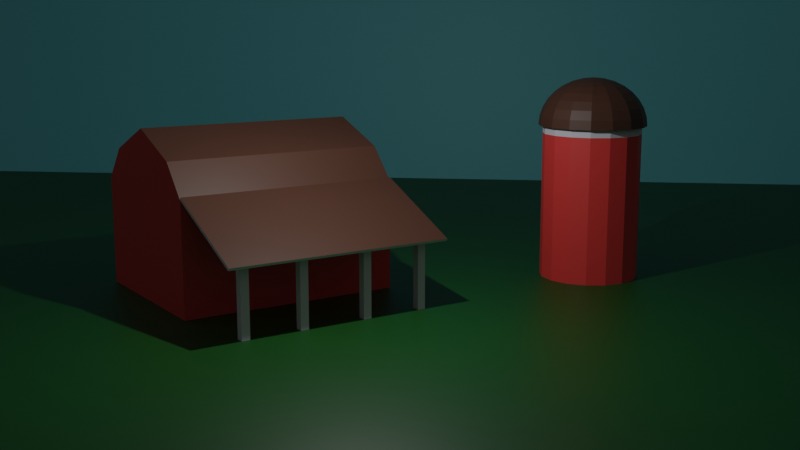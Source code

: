# Source: barn.blend  (saved by Blender 2.80.51; exported with 4.5.12 LTS)
import bpy
from mathutils import Matrix  # noqa: F401  (used for matrix-valued properties, if any)

bpy.ops.wm.read_factory_settings(use_empty=True)
scene = bpy.context.scene
scene.name = 'Scene'

# ---- collections
col_environment = bpy.data.collections.new('Environment'); scene.collection.children.link(col_environment)
col_collection = bpy.data.collections.new('Collection'); scene.collection.children.link(col_collection)
col_barn = bpy.data.collections.new('Barn'); scene.collection.children.link(col_barn)
col_posts = bpy.data.collections.new('Posts'); col_barn.children.link(col_posts)

# ---- materials (node trees are filled in below, after node groups)
mat_roof = bpy.data.materials.new('Roof')
mat_roof.use_transparent_shadow = False
mat_roof.roughness = 0.25
mat_white_post = bpy.data.materials.new('White Post')
mat_white_post.use_transparent_shadow = False
mat_white_post.roughness = 0.25
mat_barn = bpy.data.materials.new('Barn')
mat_barn.alpha_threshold = 0.0
mat_barn.use_transparent_shadow = False
mat_barn.roughness = 0.5
mat_barn.line_color = (0.0, 0.0, 0.0, 1.0)
mat_grass = bpy.data.materials.new('Grass')
mat_grass.use_transparent_shadow = False
mat_grass.roughness = 0.25
mat_sky = bpy.data.materials.new('Sky')
mat_sky.use_transparent_shadow = False
mat_sky.roughness = 0.25

# ---- material node trees
mat_roof.use_nodes = True; mat_roof.node_tree.nodes.clear()
_N = mat_roof.node_tree.nodes; _L = mat_roof.node_tree.links
n0 = _N.new('ShaderNodeOutputMaterial'); n0.name = 'Material Output'; n0.location = (300, 300)
n1 = _N.new('ShaderNodeBsdfPrincipled'); n1.name = 'Principled BSDF'; n1.location = (10, 300)
n1.distribution = 'GGX'
n1.subsurface_method = 'BURLEY'
n1.inputs[0].default_value = (0.08114, 0.03339, 0.01963, 1.0)
n1.inputs[3].default_value = 1.45
_L.new(n1.outputs[0], n0.inputs[0])
n0.is_active_output = True
mat_white_post.use_nodes = True; mat_white_post.node_tree.nodes.clear()
_N = mat_white_post.node_tree.nodes; _L = mat_white_post.node_tree.links
n0 = _N.new('ShaderNodeOutputMaterial'); n0.name = 'Material Output'; n0.location = (300, 300)
n1 = _N.new('ShaderNodeBsdfPrincipled'); n1.name = 'Principled BSDF'; n1.location = (10, 300)
n1.distribution = 'GGX'
n1.subsurface_method = 'BURLEY'
n1.inputs[0].default_value = (0.7279, 0.7112, 0.8, 1.0)
n1.inputs[3].default_value = 1.45
_L.new(n1.outputs[0], n0.inputs[0])
n0.is_active_output = True
mat_barn.use_nodes = True; mat_barn.node_tree.nodes.clear()
_N = mat_barn.node_tree.nodes; _L = mat_barn.node_tree.links
n0 = _N.new('ShaderNodeOutputMaterial'); n0.name = 'Material Output'; n0.location = (300, 300)
n1 = _N.new('ShaderNodeBsdfPrincipled'); n1.name = 'Principled BSDF'; n1.location = (10, 300)
n1.distribution = 'GGX'
n1.subsurface_method = 'BURLEY'
n1.inputs[0].default_value = (0.8, 0.05741, 0.05163, 1.0)
n1.inputs[3].default_value = 1.45
_L.new(n1.outputs[0], n0.inputs[0])
n0.is_active_output = True
mat_grass.use_nodes = True; mat_grass.node_tree.nodes.clear()
_N = mat_grass.node_tree.nodes; _L = mat_grass.node_tree.links
n0 = _N.new('ShaderNodeOutputMaterial'); n0.name = 'Material Output'; n0.location = (300, 300)
n1 = _N.new('ShaderNodeBsdfPrincipled'); n1.name = 'Principled BSDF'; n1.location = (10, 300)
n1.distribution = 'GGX'
n1.subsurface_method = 'BURLEY'
n1.inputs[0].default_value = (0.005007, 0.08398, 0.008704, 1.0)
n1.inputs[3].default_value = 1.45
_L.new(n1.outputs[0], n0.inputs[0])
n0.is_active_output = True
mat_sky.use_nodes = True; mat_sky.node_tree.nodes.clear()
_N = mat_sky.node_tree.nodes; _L = mat_sky.node_tree.links
n0 = _N.new('ShaderNodeOutputMaterial'); n0.name = 'Material Output'; n0.location = (300, 300)
n1 = _N.new('ShaderNodeBsdfPrincipled'); n1.name = 'Principled BSDF'; n1.location = (10, 300)
n1.distribution = 'GGX'
n1.subsurface_method = 'BURLEY'
n1.inputs[0].default_value = (0.1815, 0.7192, 0.8, 1.0)
n1.inputs[3].default_value = 1.45
_L.new(n1.outputs[0], n0.inputs[0])
n0.is_active_output = True

# ---- world
world_world = bpy.data.worlds.new('World'); scene.world = world_world
world_world.use_nodes = True; world_world.node_tree.nodes.clear()
_N = world_world.node_tree.nodes; _L = world_world.node_tree.links
n0 = _N.new('ShaderNodeOutputWorld'); n0.name = 'World Output'; n0.location = (300, 300)
n1 = _N.new('ShaderNodeBackground'); n1.name = 'Background'; n1.location = (10, 300)
n1.inputs[0].default_value = (0.05088, 0.05088, 0.05088, 1.0)
_L.new(n1.outputs[0], n0.inputs[0])
n0.is_active_output = True
world_world.color = (0.05088, 0.05088, 0.05088)
world_world.use_sun_shadow = False
world_world.sun_shadow_jitter_overblur = 0.0

# ---- cameras
cam_camera = bpy.data.cameras.new('Camera')
cam_camera.clip_end = 100.0
cam_camera.lens = 49.0
cam_camera.ortho_scale = 7.314
cam_camera.dof.focus_distance = 0.0
cam_camera.dof.aperture_fstop = 128.0

# ---- lights
light_light = bpy.data.lights.new('Light', 'POINT')
light_light.transmission_factor = 0.0
light_light.cutoff_distance = 30.0
light_light.energy = 1000.0
light_light.shadow_buffer_clip_start = 1.001
light_light.shadow_soft_size = 0.1
light_light.shadow_maximum_resolution = 0.006
light_light.use_absolute_resolution = True

# ---- meshes
me_cylinder_001 = bpy.data.meshes.new('Cylinder.001')
me_cylinder_001.from_pydata([(0.0, 1.0, -1.0), (0.0, 1.0, 1.0), (0.3827, 0.9239, -1.0), (0.3827, 0.9239, 1.0), (0.7071, 0.7071, -1.0), (0.7071, 0.7071, 1.0), (0.9239, 0.3827, -1.0), (0.9239, 0.3827, 1.0), (1.0, -4.371e-08, -1.0), (1.0, -4.371e-08, 1.0), (0.9239, -0.3827, -1.0), (0.9239, -0.3827, 1.0), (0.7071, -0.7071, -1.0), (0.7071, -0.7071, 1.0), (0.3827, -0.9239, -1.0), (0.3827, -0.9239, 1.0), (1.51e-07, -1.0, -1.0), (1.51e-07, -1.0, 1.0), (-0.3827, -0.9239, -1.0), (-0.3827, -0.9239, 1.0), (-0.7071, -0.7071, -1.0), (-0.7071, -0.7071, 1.0), (-0.9239, -0.3827, -1.0), (-0.9239, -0.3827, 1.0), (-1.0, 1.192e-08, -1.0), (-1.0, 1.192e-08, 1.0), (-0.9239, 0.3827, -1.0), (-0.9239, 0.3827, 1.0), (-0.7071, 0.7071, -1.0), (-0.7071, 0.7071, 1.0), (-0.3827, 0.9239, -1.0), (-0.3827, 0.9239, 1.0), (-0.005804, 0.2138, 1.747), (-0.005804, 0.7751, 1.569), (-0.005804, 0.9114, 1.47), (-0.005804, 1.013, 1.357), (-0.005804, 1.075, 1.234), (-0.005804, 1.096, 1.107), (0.07603, 0.1976, 1.747), (0.1547, 0.3875, 1.71), (0.2272, 0.5626, 1.65), (0.2908, 0.7161, 1.569), (0.343, 0.842, 1.47), (0.3817, 0.9356, 1.357), (0.4056, 0.9932, 1.234), (0.4137, 1.013, 1.107), (0.1454, 0.1512, 1.747), (0.2908, 0.2966, 1.71), (0.4248, 0.4306, 1.65), (0.5422, 0.548, 1.569), (0.6386, 0.6444, 1.47), (0.7103, 0.7161, 1.357), (0.7544, 0.7602, 1.234), (0.7693, 0.7751, 1.107), (0.1918, 0.08183, 1.747), (0.3817, 0.1605, 1.71), (0.5568, 0.233, 1.65), (0.7103, 0.2966, 1.569), (0.8362, 0.3488, 1.47), (0.9298, 0.3875, 1.357), (0.9874, 0.4114, 1.234), (1.007, 0.4195, 1.107), (0.208, -3.149e-07, 1.747), (0.4137, -3.557e-07, 1.71), (0.6032, -3.557e-07, 1.65), (0.7693, -3.72e-07, 1.569), (0.9056, -3.884e-07, 1.47), (1.007, -3.557e-07, 1.357), (1.069, -3.557e-07, 1.234), (1.09, -4.21e-07, 1.107), (0.1918, -0.08183, 1.747), (0.3817, -0.1605, 1.71), (0.5568, -0.233, 1.65), (0.7103, -0.2966, 1.569), (0.8362, -0.3488, 1.47), (0.9298, -0.3875, 1.357), (0.9874, -0.4114, 1.234), (1.007, -0.4195, 1.107), (0.1454, -0.1512, 1.747), (0.2908, -0.2966, 1.71), (0.4248, -0.4306, 1.65), (0.5422, -0.548, 1.569), (0.6386, -0.6444, 1.47), (0.7103, -0.7161, 1.357), (0.7544, -0.7602, 1.234), (0.7692, -0.7751, 1.107), (0.07603, -0.1976, 1.747), (0.1547, -0.3875, 1.71), (0.2272, -0.5626, 1.65), (0.2908, -0.7161, 1.569), (0.343, -0.842, 1.47), (0.3817, -0.9356, 1.357), (0.4056, -0.9932, 1.234), (0.4137, -1.013, 1.107), (-0.005804, -0.2138, 1.747), (-0.005804, -0.4195, 1.71), (-0.005804, -0.609, 1.65), (-0.005804, -0.7751, 1.569), (-0.005804, -0.9114, 1.47), (-0.005804, -1.013, 1.357), (-0.005804, -1.075, 1.234), (-0.005804, -1.096, 1.107), (-0.08764, -0.1976, 1.747), (-0.1663, -0.3875, 1.71), (-0.2388, -0.5626, 1.65), (-0.3024, -0.7161, 1.569), (-0.3546, -0.842, 1.47), (-0.3933, -0.9356, 1.357), (-0.4172, -0.9932, 1.234), (-0.4253, -1.013, 1.107), (-0.157, -0.1512, 1.747), (-0.3024, -0.2966, 1.71), (-0.4364, -0.4306, 1.65), (-0.5539, -0.548, 1.569), (-0.6502, -0.6444, 1.47), (-0.7219, -0.7161, 1.357), (-0.766, -0.7602, 1.234), (-0.7809, -0.7751, 1.107), (-0.005804, -4.304e-07, 1.76), (-0.2034, -0.08183, 1.747), (-0.3933, -0.1605, 1.71), (-0.5684, -0.233, 1.65), (-0.7219, -0.2966, 1.569), (-0.8478, -0.3488, 1.47), (-0.9414, -0.3875, 1.357), (-0.999, -0.4114, 1.234), (-1.018, -0.4195, 1.107), (-0.2196, -2.005e-07, 1.747), (-0.4253, -1.27e-07, 1.71), (-0.6148, -1.271e-08, 1.65), (-0.7809, -2.904e-08, 1.569), (-0.9172, 1.67e-07, 1.47), (-1.018, 1.016e-07, 1.357), (-1.081, 3.624e-09, 1.234), (-1.102, 1.343e-07, 1.107), (-0.2034, 0.08183, 1.747), (-0.3933, 0.1605, 1.71), (-0.5684, 0.233, 1.65), (-0.7219, 0.2966, 1.569), (-0.8478, 0.3488, 1.47), (-0.9414, 0.3875, 1.357), (-0.999, 0.4114, 1.234), (-1.018, 0.4195, 1.107), (-0.157, 0.1512, 1.747), (-0.3024, 0.2966, 1.71), (-0.4364, 0.4306, 1.65), (-0.5538, 0.548, 1.569), (-0.6502, 0.6444, 1.47), (-0.7219, 0.7161, 1.357), (-0.766, 0.7602, 1.234), (-0.7809, 0.7751, 1.107), (-0.08764, 0.1976, 1.747), (-0.1663, 0.3875, 1.71), (-0.2388, 0.5626, 1.65), (-0.3024, 0.7161, 1.569), (-0.3546, 0.842, 1.47), (-0.3933, 0.9356, 1.357), (-0.4172, 0.9932, 1.234), (-0.4253, 1.013, 1.107), (-0.005804, 0.4195, 1.71), (-0.005804, 0.609, 1.65), (0.3827, 0.9239, 1.104), (-1.605e-16, 1.0, 1.104), (0.7071, 0.7071, 1.104), (0.9239, 0.3827, 1.104), (1.0, -4.371e-08, 1.104), (0.9239, -0.3827, 1.104), (0.7071, -0.7071, 1.104), (0.3827, -0.9239, 1.104), (1.51e-07, -1.0, 1.104), (-0.3827, -0.9239, 1.104), (-0.7071, -0.7071, 1.104), (-0.9239, -0.3827, 1.104), (-1.0, 1.192e-08, 1.104), (-0.9239, 0.3827, 1.104), (-0.7071, 0.7071, 1.104), (-0.3827, 0.9239, 1.104), (0.3827, 0.9239, 1.104), (-1.605e-16, 1.0, 1.104), (0.7071, 0.7071, 1.104), (0.9239, 0.3827, 1.104), (1.0, -4.371e-08, 1.104), (0.9239, -0.3827, 1.104), (0.7071, -0.7071, 1.104), (0.3827, -0.9239, 1.104), (1.51e-07, -1.0, 1.104), (-0.3827, -0.9239, 1.104), (-0.7071, -0.7071, 1.104), (-0.9239, -0.3827, 1.104), (-1.0, 1.192e-08, 1.104), (-0.9239, 0.3827, 1.104), (-0.7071, 0.7071, 1.104), (-0.3827, 0.9239, 1.104)], [], [(0, 1, 3, 2), (2, 3, 5, 4), (4, 5, 7, 6), (6, 7, 9, 8), (8, 9, 11, 10), (10, 11, 13, 12), (12, 13, 15, 14), (14, 15, 17, 16), (16, 17, 19, 18), (18, 19, 21, 20), (20, 21, 23, 22), (22, 23, 25, 24), (24, 25, 27, 26), (26, 27, 29, 28), (9, 7, 164, 165), (28, 29, 31, 30), (30, 31, 1, 0), (0, 2, 4, 6, 8, 10, 12, 14, 16, 18, 20, 22, 24, 26, 28, 30), (33, 160, 40, 41), (34, 33, 41, 42), (35, 34, 42, 43), (36, 35, 43, 44), (37, 36, 44, 45), (32, 118, 38), (159, 32, 38, 39), (160, 159, 39, 40), (39, 38, 46, 47), (40, 39, 47, 48), (41, 40, 48, 49), (42, 41, 49, 50), (43, 42, 50, 51), (44, 43, 51, 52), (45, 44, 52, 53), (38, 118, 46), (51, 50, 58, 59), (52, 51, 59, 60), (53, 52, 60, 61), (46, 118, 54), (47, 46, 54, 55), (48, 47, 55, 56), (49, 48, 56, 57), (50, 49, 57, 58), (56, 55, 63, 64), (57, 56, 64, 65), (58, 57, 65, 66), (59, 58, 66, 67), (60, 59, 67, 68), (61, 60, 68, 69), (54, 118, 62), (55, 54, 62, 63), (68, 67, 75, 76), (69, 68, 76, 77), (62, 118, 70), (63, 62, 70, 71), (64, 63, 71, 72), (65, 64, 72, 73), (66, 65, 73, 74), (67, 66, 74, 75), (73, 72, 80, 81), (74, 73, 81, 82), (75, 74, 82, 83), (76, 75, 83, 84), (77, 76, 84, 85), (70, 118, 78), (71, 70, 78, 79), (72, 71, 79, 80), (85, 84, 92, 93), (78, 118, 86), (79, 78, 86, 87), (80, 79, 87, 88), (81, 80, 88, 89), (82, 81, 89, 90), (83, 82, 90, 91), (84, 83, 91, 92), (89, 88, 96, 97), (90, 89, 97, 98), (91, 90, 98, 99), (92, 91, 99, 100), (93, 92, 100, 101), (86, 118, 94), (87, 86, 94, 95), (88, 87, 95, 96), (101, 100, 108, 109), (94, 118, 102), (95, 94, 102, 103), (96, 95, 103, 104), (97, 96, 104, 105), (98, 97, 105, 106), (99, 98, 106, 107), (100, 99, 107, 108), (106, 105, 113, 114), (107, 106, 114, 115), (108, 107, 115, 116), (109, 108, 116, 117), (102, 118, 110), (103, 102, 110, 111), (104, 103, 111, 112), (105, 104, 112, 113), (110, 118, 119), (111, 110, 119, 120), (112, 111, 120, 121), (113, 112, 121, 122), (114, 113, 122, 123), (115, 114, 123, 124), (116, 115, 124, 125), (117, 116, 125, 126), (123, 122, 130, 131), (124, 123, 131, 132), (125, 124, 132, 133), (126, 125, 133, 134), (119, 118, 127), (120, 119, 127, 128), (121, 120, 128, 129), (122, 121, 129, 130), (128, 127, 135, 136), (129, 128, 136, 137), (130, 129, 137, 138), (131, 130, 138, 139), (132, 131, 139, 140), (133, 132, 140, 141), (134, 133, 141, 142), (127, 118, 135), (140, 139, 147, 148), (141, 140, 148, 149), (142, 141, 149, 150), (135, 118, 143), (136, 135, 143, 144), (137, 136, 144, 145), (138, 137, 145, 146), (139, 138, 146, 147), (145, 144, 152, 153), (146, 145, 153, 154), (147, 146, 154, 155), (148, 147, 155, 156), (149, 148, 156, 157), (150, 149, 157, 158), (143, 118, 151), (144, 143, 151, 152), (157, 156, 35, 36), (158, 157, 36, 37), (151, 118, 32), (152, 151, 32, 159), (153, 152, 159, 160), (154, 153, 160, 33), (155, 154, 33, 34), (156, 155, 34, 35), (172, 171, 187, 188), (19, 17, 169, 170), (29, 27, 174, 175), (5, 3, 161, 163), (15, 13, 167, 168), (25, 23, 172, 173), (11, 9, 165, 166), (21, 19, 170, 171), (31, 29, 175, 176), (7, 5, 163, 164), (17, 15, 168, 169), (3, 1, 162, 161), (27, 25, 173, 174), (13, 11, 166, 167), (23, 21, 171, 172), (1, 31, 176, 162), (177, 178, 192, 191, 190, 189, 188, 187, 186, 185, 184, 183, 182, 181, 180, 179), (165, 164, 180, 181), (173, 172, 188, 189), (166, 165, 181, 182), (174, 173, 189, 190), (167, 166, 182, 183), (175, 174, 190, 191), (168, 167, 183, 184), (176, 175, 191, 192), (169, 168, 184, 185), (161, 162, 178, 177), (162, 176, 192, 178), (170, 169, 185, 186), (163, 161, 177, 179), (171, 170, 186, 187), (164, 163, 179, 180)])
me_cylinder_001.polygons.foreach_set('material_index', [2, 2, 2, 2, 2, 2, 2, 2, 2, 2, 2, 2, 2, 2, 1, 2, 2, 0, 0, 0, 0, 0, 0, 0, 0, 0, 0, 0, 0, 0, 0, 0, 0, 0, 0, 0, 0, 0, 0, 0, 0, 0, 0, 0, 0, 0, 0, 0, 0, 0, 0, 0, 0, 0, 0, 0, 0, 0, 0, 0, 0, 0, 0, 0, 0, 0, 0, 0, 0, 0, 0, 0, 0, 0, 0, 0, 0, 0, 0, 0, 0, 0, 0, 0, 0, 0, 0, 0, 0, 0, 0, 0, 0, 0, 0, 0, 0, 0, 0, 0, 0, 0, 0, 0, 0, 0, 0, 0, 0, 0, 0, 0, 0, 0, 0, 0, 0, 0, 0, 0, 0, 0, 0, 0, 0, 0, 0, 0, 0, 0, 0, 0, 0, 0, 0, 0, 0, 0, 0, 0, 0, 0, 0, 0, 0, 0, 0, 1, 1, 1, 1, 1, 1, 1, 1, 1, 1, 1, 1, 1, 1, 1, 0, 0, 0, 0, 0, 0, 0, 0, 0, 0, 0, 0, 0, 0, 0, 0])
_uv = me_cylinder_001.uv_layers.new(name='UVMap')
_uv.uv.foreach_set('vector', [1.0, 0.5, 1.0, 1.0, 0.9375, 1.0, 0.9375, 0.5, 0.9375, 0.5, 0.9375, 1.0, 0.875, 1.0, 0.875, 0.5, 0.875, 0.5, 0.875, 1.0, 0.8125, 1.0, 0.8125, 0.5, 0.8125, 0.5, 0.8125, 1.0, 0.75, 1.0, 0.75, 0.5, 0.75, 0.5, 0.75, 1.0, 0.6875, 1.0, 0.6875, 0.5, 0.6875, 0.5, 0.6875, 1.0, 0.625, 1.0, 0.625, 0.5, 0.625, 0.5, 0.625, 1.0, 0.5625, 1.0, 0.5625, 0.5, 0.5625, 0.5, 0.5625, 1.0, 0.5, 1.0, 0.5, 0.5, 0.5, 0.5, 0.5, 1.0, 0.4375, 1.0, 0.4375, 0.5, 0.4375, 0.5, 0.4375, 1.0, 0.375, 1.0, 0.375, 0.5, 0.375, 0.5, 0.375, 1.0, 0.3125, 1.0, 0.3125, 0.5, 0.3125, 0.5, 0.3125, 1.0, 0.25, 1.0, 0.25, 0.5, 0.25, 0.5, 0.25, 1.0, 0.1875, 1.0, 0.1875, 0.5, 0.1875, 0.5, 0.1875, 1.0, 0.125, 1.0, 0.125, 0.5, 0.75, 1.0, 0.8125, 1.0, 0.8125, 1.0, 0.75, 1.0, 0.125, 0.5, 0.125, 1.0, 0.0625, 1.0, 0.0625, 0.5, 0.0625, 0.5, 0.0625, 1.0, 0.0, 1.0, 0.0, 0.5, 0.75, 0.49, 0.8418, 0.4717, 0.9197, 0.4197, 0.9717, 0.3418, 0.99, 0.25, 0.9717, 0.1582, 0.9197, 0.08029, 0.8418, 0.02827, 0.75, 0.01, 0.6582, 0.02827, 0.5803, 0.08029, 0.5283, 0.1582, 0.51, 0.25, 0.5283, 0.3418, 0.5803, 0.4197, 0.6582, 0.4717, 0.75, 0.75, 0.75, 0.8125, 0.6875, 0.8125, 0.6875, 0.75, 0.75, 0.6875, 0.75, 0.75, 0.6875, 0.75, 0.6875, 0.6875, 0.75, 0.625, 0.75, 0.6875, 0.6875, 0.6875, 0.6875, 0.625, 0.75, 0.5625, 0.75, 0.625, 0.6875, 0.625, 0.6875, 0.5625, 0.75, 0.5, 0.75, 0.5625, 0.6875, 0.5625, 0.6875, 0.5, 0.75, 0.9375, 0.7188, 1.0, 0.6875, 0.9375, 0.75, 0.875, 0.75, 0.9375, 0.6875, 0.9375, 0.6875, 0.875, 0.75, 0.8125, 0.75, 0.875, 0.6875, 0.875, 0.6875, 0.8125, 0.6875, 0.875, 0.6875, 0.9375, 0.625, 0.9375, 0.625, 0.875, 0.6875, 0.8125, 0.6875, 0.875, 0.625, 0.875, 0.625, 0.8125, 0.6875, 0.75, 0.6875, 0.8125, 0.625, 0.8125, 0.625, 0.75, 0.6875, 0.6875, 0.6875, 0.75, 0.625, 0.75, 0.625, 0.6875, 0.6875, 0.625, 0.6875, 0.6875, 0.625, 0.6875, 0.625, 0.625, 0.6875, 0.5625, 0.6875, 0.625, 0.625, 0.625, 0.625, 0.5625, 0.6875, 0.5, 0.6875, 0.5625, 0.625, 0.5625, 0.625, 0.5, 0.6875, 0.9375, 0.6562, 1.0, 0.625, 0.9375, 0.625, 0.625, 0.625, 0.6875, 0.5625, 0.6875, 0.5625, 0.625, 0.625, 0.5625, 0.625, 0.625, 0.5625, 0.625, 0.5625, 0.5625, 0.625, 0.5, 0.625, 0.5625, 0.5625, 0.5625, 0.5625, 0.5, 0.625, 0.9375, 0.5937, 1.0, 0.5625, 0.9375, 0.625, 0.875, 0.625, 0.9375, 0.5625, 0.9375, 0.5625, 0.875, 0.625, 0.8125, 0.625, 0.875, 0.5625, 0.875, 0.5625, 0.8125, 0.625, 0.75, 0.625, 0.8125, 0.5625, 0.8125, 0.5625, 0.75, 0.625, 0.6875, 0.625, 0.75, 0.5625, 0.75, 0.5625, 0.6875, 0.5625, 0.8125, 0.5625, 0.875, 0.5, 0.875, 0.5, 0.8125, 0.5625, 0.75, 0.5625, 0.8125, 0.5, 0.8125, 0.5, 0.75, 0.5625, 0.6875, 0.5625, 0.75, 0.5, 0.75, 0.5, 0.6875, 0.5625, 0.625, 0.5625, 0.6875, 0.5, 0.6875, 0.5, 0.625, 0.5625, 0.5625, 0.5625, 0.625, 0.5, 0.625, 0.5, 0.5625, 0.5625, 0.5, 0.5625, 0.5625, 0.5, 0.5625, 0.5, 0.5, 0.5625, 0.9375, 0.5312, 1.0, 0.5, 0.9375, 0.5625, 0.875, 0.5625, 0.9375, 0.5, 0.9375, 0.5, 0.875, 0.5, 0.5625, 0.5, 0.625, 0.4375, 0.625, 0.4375, 0.5625, 0.5, 0.5, 0.5, 0.5625, 0.4375, 0.5625, 0.4375, 0.5, 0.5, 0.9375, 0.4687, 1.0, 0.4375, 0.9375, 0.5, 0.875, 0.5, 0.9375, 0.4375, 0.9375, 0.4375, 0.875, 0.5, 0.8125, 0.5, 0.875, 0.4375, 0.875, 0.4375, 0.8125, 0.5, 0.75, 0.5, 0.8125, 0.4375, 0.8125, 0.4375, 0.75, 0.5, 0.6875, 0.5, 0.75, 0.4375, 0.75, 0.4375, 0.6875, 0.5, 0.625, 0.5, 0.6875, 0.4375, 0.6875, 0.4375, 0.625, 0.4375, 0.75, 0.4375, 0.8125, 0.375, 0.8125, 0.375, 0.75, 0.4375, 0.6875, 0.4375, 0.75, 0.375, 0.75, 0.375, 0.6875, 0.4375, 0.625, 0.4375, 0.6875, 0.375, 0.6875, 0.375, 0.625, 0.4375, 0.5625, 0.4375, 0.625, 0.375, 0.625, 0.375, 0.5625, 0.4375, 0.5, 0.4375, 0.5625, 0.375, 0.5625, 0.375, 0.5, 0.4375, 0.9375, 0.4062, 1.0, 0.375, 0.9375, 0.4375, 0.875, 0.4375, 0.9375, 0.375, 0.9375, 0.375, 0.875, 0.4375, 0.8125, 0.4375, 0.875, 0.375, 0.875, 0.375, 0.8125, 0.375, 0.5, 0.375, 0.5625, 0.3125, 0.5625, 0.3125, 0.5, 0.375, 0.9375, 0.3437, 1.0, 0.3125, 0.9375, 0.375, 0.875, 0.375, 0.9375, 0.3125, 0.9375, 0.3125, 0.875, 0.375, 0.8125, 0.375, 0.875, 0.3125, 0.875, 0.3125, 0.8125, 0.375, 0.75, 0.375, 0.8125, 0.3125, 0.8125, 0.3125, 0.75, 0.375, 0.6875, 0.375, 0.75, 0.3125, 0.75, 0.3125, 0.6875, 0.375, 0.625, 0.375, 0.6875, 0.3125, 0.6875, 0.3125, 0.625, 0.375, 0.5625, 0.375, 0.625, 0.3125, 0.625, 0.3125, 0.5625, 0.3125, 0.75, 0.3125, 0.8125, 0.25, 0.8125, 0.25, 0.75, 0.3125, 0.6875, 0.3125, 0.75, 0.25, 0.75, 0.25, 0.6875, 0.3125, 0.625, 0.3125, 0.6875, 0.25, 0.6875, 0.25, 0.625, 0.3125, 0.5625, 0.3125, 0.625, 0.25, 0.625, 0.25, 0.5625, 0.3125, 0.5, 0.3125, 0.5625, 0.25, 0.5625, 0.25, 0.5, 0.3125, 0.9375, 0.2812, 1.0, 0.25, 0.9375, 0.3125, 0.875, 0.3125, 0.9375, 0.25, 0.9375, 0.25, 0.875, 0.3125, 0.8125, 0.3125, 0.875, 0.25, 0.875, 0.25, 0.8125, 0.25, 0.5, 0.25, 0.5625, 0.1875, 0.5625, 0.1875, 0.5, 0.25, 0.9375, 0.2187, 1.0, 0.1875, 0.9375, 0.25, 0.875, 0.25, 0.9375, 0.1875, 0.9375, 0.1875, 0.875, 0.25, 0.8125, 0.25, 0.875, 0.1875, 0.875, 0.1875, 0.8125, 0.25, 0.75, 0.25, 0.8125, 0.1875, 0.8125, 0.1875, 0.75, 0.25, 0.6875, 0.25, 0.75, 0.1875, 0.75, 0.1875, 0.6875, 0.25, 0.625, 0.25, 0.6875, 0.1875, 0.6875, 0.1875, 0.625, 0.25, 0.5625, 0.25, 0.625, 0.1875, 0.625, 0.1875, 0.5625, 0.1875, 0.6875, 0.1875, 0.75, 0.125, 0.75, 0.125, 0.6875, 0.1875, 0.625, 0.1875, 0.6875, 0.125, 0.6875, 0.125, 0.625, 0.1875, 0.5625, 0.1875, 0.625, 0.125, 0.625, 0.125, 0.5625, 0.1875, 0.5, 0.1875, 0.5625, 0.125, 0.5625, 0.125, 0.5, 0.1875, 0.9375, 0.1563, 1.0, 0.125, 0.9375, 0.1875, 0.875, 0.1875, 0.9375, 0.125, 0.9375, 0.125, 0.875, 0.1875, 0.8125, 0.1875, 0.875, 0.125, 0.875, 0.125, 0.8125, 0.1875, 0.75, 0.1875, 0.8125, 0.125, 0.8125, 0.125, 0.75, 0.125, 0.9375, 0.09375, 1.0, 0.0625, 0.9375, 0.125, 0.875, 0.125, 0.9375, 0.0625, 0.9375, 0.0625, 0.875, 0.125, 0.8125, 0.125, 0.875, 0.0625, 0.875, 0.0625, 0.8125, 0.125, 0.75, 0.125, 0.8125, 0.0625, 0.8125, 0.0625, 0.75, 0.125, 0.6875, 0.125, 0.75, 0.0625, 0.75, 0.0625, 0.6875, 0.125, 0.625, 0.125, 0.6875, 0.0625, 0.6875, 0.0625, 0.625, 0.125, 0.5625, 0.125, 0.625, 0.0625, 0.625, 0.0625, 0.5625, 0.125, 0.5, 0.125, 0.5625, 0.0625, 0.5625, 0.0625, 0.5, 0.0625, 0.6875, 0.0625, 0.75, 2.98e-08, 0.75, 0.0, 0.6875, 0.0625, 0.625, 0.0625, 0.6875, 0.0, 0.6875, 0.0, 0.625, 0.0625, 0.5625, 0.0625, 0.625, 0.0, 0.625, 2.98e-08, 0.5625, 0.0625, 0.5, 0.0625, 0.5625, 2.98e-08, 0.5625, 0.0, 0.5, 0.0625, 0.9375, 0.03125, 1.0, 2.384e-07, 0.9375, 0.0625, 0.875, 0.0625, 0.9375, 2.384e-07, 0.9375, 8.941e-08, 0.875, 0.0625, 0.8125, 0.0625, 0.875, 8.941e-08, 0.875, 2.98e-08, 0.8125, 0.0625, 0.75, 0.0625, 0.8125, 2.98e-08, 0.8125, 2.98e-08, 0.75, 1.0, 0.875, 1.0, 0.9375, 0.9375, 0.9375, 0.9375, 0.875, 1.0, 0.8125, 1.0, 0.875, 0.9375, 0.875, 0.9375, 0.8125, 1.0, 0.75, 1.0, 0.8125, 0.9375, 0.8125, 0.9375, 0.75, 1.0, 0.6875, 1.0, 0.75, 0.9375, 0.75, 0.9375, 0.6875, 1.0, 0.625, 1.0, 0.6875, 0.9375, 0.6875, 0.9375, 0.625, 1.0, 0.5625, 1.0, 0.625, 0.9375, 0.625, 0.9375, 0.5625, 1.0, 0.5, 1.0, 0.5625, 0.9375, 0.5625, 0.9375, 0.5, 1.0, 0.9375, 0.9688, 1.0, 0.9375, 0.9375, 0.9375, 0.625, 0.9375, 0.6875, 0.875, 0.6875, 0.875, 0.625, 0.9375, 0.5625, 0.9375, 0.625, 0.875, 0.625, 0.875, 0.5625, 0.9375, 0.5, 0.9375, 0.5625, 0.875, 0.5625, 0.875, 0.5, 0.9375, 0.9375, 0.9063, 1.0, 0.875, 0.9375, 0.9375, 0.875, 0.9375, 0.9375, 0.875, 0.9375, 0.875, 0.875, 0.9375, 0.8125, 0.9375, 0.875, 0.875, 0.875, 0.875, 0.8125, 0.9375, 0.75, 0.9375, 0.8125, 0.875, 0.8125, 0.875, 0.75, 0.9375, 0.6875, 0.9375, 0.75, 0.875, 0.75, 0.875, 0.6875, 0.875, 0.8125, 0.875, 0.875, 0.8125, 0.875, 0.8125, 0.8125, 0.875, 0.75, 0.875, 0.8125, 0.8125, 0.8125, 0.8125, 0.75, 0.875, 0.6875, 0.875, 0.75, 0.8125, 0.75, 0.8125, 0.6875, 0.875, 0.625, 0.875, 0.6875, 0.8125, 0.6875, 0.8125, 0.625, 0.875, 0.5625, 0.875, 0.625, 0.8125, 0.625, 0.8125, 0.5625, 0.875, 0.5, 0.875, 0.5625, 0.8125, 0.5625, 0.8125, 0.5, 0.875, 0.9375, 0.8438, 1.0, 0.8125, 0.9375, 0.875, 0.875, 0.875, 0.9375, 0.8125, 0.9375, 0.8125, 0.875, 0.8125, 0.5625, 0.8125, 0.625, 0.75, 0.625, 0.75, 0.5625, 0.8125, 0.5, 0.8125, 0.5625, 0.75, 0.5625, 0.75, 0.5, 0.8125, 0.9375, 0.7813, 1.0, 0.75, 0.9375, 0.8125, 0.875, 0.8125, 0.9375, 0.75, 0.9375, 0.75, 0.875, 0.8125, 0.8125, 0.8125, 0.875, 0.75, 0.875, 0.75, 0.8125, 0.8125, 0.75, 0.8125, 0.8125, 0.75, 0.8125, 0.75, 0.75, 0.8125, 0.6875, 0.8125, 0.75, 0.75, 0.75, 0.75, 0.6875, 0.8125, 0.625, 0.8125, 0.6875, 0.75, 0.6875, 0.75, 0.625, 0.3125, 1.0, 0.375, 1.0, 0.375, 1.0, 0.3125, 1.0, 0.4375, 1.0, 0.5, 1.0, 0.5, 1.0, 0.4375, 1.0, 0.125, 1.0, 0.1875, 1.0, 0.1875, 1.0, 0.125, 1.0, 0.875, 1.0, 0.9375, 1.0, 0.9375, 1.0, 0.875, 1.0, 0.5625, 1.0, 0.625, 1.0, 0.625, 1.0, 0.5625, 1.0, 0.25, 1.0, 0.3125, 1.0, 0.3125, 1.0, 0.25, 1.0, 0.6875, 1.0, 0.75, 1.0, 0.75, 1.0, 0.6875, 1.0, 0.375, 1.0, 0.4375, 1.0, 0.4375, 1.0, 0.375, 1.0, 0.0625, 1.0, 0.125, 1.0, 0.125, 1.0, 0.0625, 1.0, 0.8125, 1.0, 0.875, 1.0, 0.875, 1.0, 0.8125, 1.0, 0.5, 1.0, 0.5625, 1.0, 0.5625, 1.0, 0.5, 1.0, 0.9375, 1.0, 1.0, 1.0, 1.0, 1.0, 0.9375, 1.0, 0.1875, 1.0, 0.25, 1.0, 0.25, 1.0, 0.1875, 1.0, 0.625, 1.0, 0.6875, 1.0, 0.6875, 1.0, 0.625, 1.0, 0.3125, 1.0, 0.375, 1.0, 0.375, 1.0, 0.3125, 1.0, 0.0, 1.0, 0.0625, 1.0, 0.0625, 1.0, 0.0, 1.0, 0.3418, 0.4717, 0.25, 0.49, 0.1582, 0.4717, 0.08029, 0.4197, 0.02827, 0.3418, 0.01, 0.25, 0.02827, 0.1582, 0.08029, 0.08029, 0.1582, 0.02827, 0.25, 0.01, 0.3418, 0.02827, 0.4197, 0.08029, 0.4717, 0.1582, 0.49, 0.25, 0.4717, 0.3418, 0.4197, 0.4197, 0.75, 1.0, 0.8125, 1.0, 0.8125, 1.0, 0.75, 1.0, 0.25, 1.0, 0.3125, 1.0, 0.3125, 1.0, 0.25, 1.0, 0.6875, 1.0, 0.75, 1.0, 0.75, 1.0, 0.6875, 1.0, 0.1875, 1.0, 0.25, 1.0, 0.25, 1.0, 0.1875, 1.0, 0.625, 1.0, 0.6875, 1.0, 0.6875, 1.0, 0.625, 1.0, 0.125, 1.0, 0.1875, 1.0, 0.1875, 1.0, 0.125, 1.0, 0.5625, 1.0, 0.625, 1.0, 0.625, 1.0, 0.5625, 1.0, 0.0625, 1.0, 0.125, 1.0, 0.125, 1.0, 0.0625, 1.0, 0.5, 1.0, 0.5625, 1.0, 0.5625, 1.0, 0.5, 1.0, 0.9375, 1.0, 1.0, 1.0, 1.0, 1.0, 0.9375, 1.0, 0.0, 1.0, 0.0625, 1.0, 0.0625, 1.0, 0.0, 1.0, 0.4375, 1.0, 0.5, 1.0, 0.5, 1.0, 0.4375, 1.0, 0.875, 1.0, 0.9375, 1.0, 0.9375, 1.0, 0.875, 1.0, 0.375, 1.0, 0.4375, 1.0, 0.4375, 1.0, 0.375, 1.0, 0.8125, 1.0, 0.875, 1.0, 0.875, 1.0, 0.8125, 1.0])
me_cylinder_001.materials.append(mat_roof)
me_cylinder_001.materials.append(mat_white_post)
me_cylinder_001.materials.append(mat_barn)
me_cylinder_001.use_remesh_preserve_volume = False
me_cylinder_001.use_remesh_preserve_attributes = False
me_cylinder_001.use_mirror_vertex_groups = False
me_cylinder_001.update()
me_plane = bpy.data.meshes.new('Plane')
me_plane.from_pydata([(-1.0, -1.0, 0.0), (1.0, -1.0, 0.0), (-1.0, 1.0, 0.0), (1.0, 1.0, 0.0)], [], [(0, 1, 3, 2)])
_uv = me_plane.uv_layers.new(name='UVMap')
_uv.uv.foreach_set('vector', [0.0, 0.0, 1.0, 0.0, 1.0, 1.0, 0.0, 1.0])
me_plane.materials.append(mat_grass)
me_plane.use_remesh_preserve_volume = False
me_plane.use_remesh_preserve_attributes = False
me_plane.use_mirror_vertex_groups = False
me_plane.update()
me_plane_001 = bpy.data.meshes.new('Plane.001')
me_plane_001.from_pydata([(-1.0, -1.0, 0.0), (1.0, -1.0, 0.0), (-1.0, 1.0, 0.0), (1.0, 1.0, 0.0)], [], [(0, 1, 3, 2)])
_uv = me_plane_001.uv_layers.new(name='UVMap')
_uv.uv.foreach_set('vector', [0.0, 0.0, 1.0, 0.0, 1.0, 1.0, 0.0, 1.0])
me_plane_001.materials.append(mat_sky)
me_plane_001.use_remesh_preserve_volume = False
me_plane_001.use_remesh_preserve_attributes = False
me_plane_001.use_mirror_vertex_groups = False
me_plane_001.update()
me_cube_001 = bpy.data.meshes.new('Cube.001')
me_cube_001.from_pydata([(-1.221, -1.0, -1.0), (-1.221, -1.0, 1.0), (-1.221, 1.0, -1.0), (-1.221, 1.0, 1.0), (1.221, -1.0, -1.0), (1.221, -1.0, 1.0), (1.221, 1.0, -1.0), (1.221, 1.0, 1.0), (-1.0, -1.0, 1.0), (-1.0, 1.0, 1.0), (1.0, 1.0, 1.0), (1.0, -1.0, 1.0), (-1.0, -1.0, 1.0), (-1.0, 1.0, 1.0), (1.0, 1.0, 1.0), (1.0, -1.0, 1.0), (-1.215, -1.0, 1.0), (-1.215, 1.0, 1.0), (1.215, 1.0, 1.0), (1.215, -1.0, 1.0), (-0.8406, -1.0, 1.562), (-0.8406, 1.0, 1.562), (0.8406, 1.0, 1.562), (0.8406, -1.0, 1.562), (0.0, 1.0, 2.013), (0.0, -1.0, 2.013), (-2.532, -1.0, 0.1762), (-2.532, 1.0, 0.1762), (-1.232, -1.0, 1.043), (-1.232, 1.0, 1.043), (-2.55, -1.0, 0.2196), (-2.55, 1.0, 0.2196)], [], [(0, 1, 3, 2), (2, 3, 7, 6), (6, 7, 5, 4), (4, 5, 1, 0), (2, 6, 4, 0), (5, 7, 10, 11), (9, 8, 12, 13), (3, 1, 8, 9), (1, 5, 11, 8), (7, 3, 9, 10), (12, 15, 19, 16), (8, 11, 15, 12), (10, 9, 13, 14), (11, 10, 14, 15), (19, 18, 22, 23), (14, 13, 17, 18), (15, 14, 18, 19), (13, 12, 16, 17), (20, 23, 25), (17, 16, 20, 21), (16, 19, 23, 20), (18, 17, 21, 22), (22, 21, 24), (23, 22, 24, 25), (21, 20, 25, 24), (16, 17, 29, 28), (28, 29, 31, 30), (26, 16, 28, 30), (17, 27, 31, 29), (27, 26, 30, 31)])
me_cube_001.polygons.foreach_set('material_index', [0, 0, 0, 0, 0, 0, 0, 0, 0, 0, 0, 0, 0, 0, 1, 0, 0, 0, 0, 1, 0, 0, 0, 1, 1, 0, 1, 2, 2, 2])
_k = {(12, 13): 1.0, (13, 14): 1.0, (14, 15): 1.0, (12, 15): 1.0, (16, 17): 1.0, (17, 18): 1.0, (18, 19): 1.0, (16, 19): 1.0, (20, 21): 1.0, (21, 22): 1.0, (22, 23): 1.0, (20, 23): 1.0, (24, 25): 1.0, (26, 27): 1.0, (16, 26): 0.62745, (17, 27): 0.62745, (28, 29): 1.0, (30, 31): 1.0, (28, 30): 0.62745, (29, 31): 0.62745}
me_cube_001.attributes.new('crease_edge', 'FLOAT', 'EDGE').data.foreach_set('value', [_k.get((min(e.vertices), max(e.vertices)), 0.0) for e in me_cube_001.edges])
_uv = me_cube_001.uv_layers.new(name='UVMap')
_uv.uv.foreach_set('vector', [0.375, 0.0, 0.625, 0.0, 0.625, 0.25, 0.375, 0.25, 0.375, 0.25, 0.625, 0.25, 0.625, 0.5, 0.375, 0.5, 0.375, 0.5, 0.625, 0.5, 0.625, 0.75, 0.375, 0.75, 0.375, 0.75, 0.625, 0.75, 0.625, 1.0, 0.375, 1.0, 0.125, 0.5, 0.375, 0.5, 0.375, 0.75, 0.125, 0.75, 0.625, 0.75, 0.625, 0.5, 0.625, 0.5, 0.625, 0.75, 0.625, 0.25, 0.625, 0.0, 0.625, 0.0, 0.625, 0.25, 0.625, 0.25, 0.625, 0.0, 0.625, 0.0, 0.625, 0.25, 0.625, 1.0, 0.625, 0.75, 0.625, 0.75, 0.625, 1.0, 0.625, 0.5, 0.625, 0.25, 0.625, 0.25, 0.625, 0.5, 0.625, 1.0, 0.625, 0.75, 0.625, 0.75, 0.625, 1.0, 0.625, 1.0, 0.625, 0.75, 0.625, 0.75, 0.625, 1.0, 0.625, 0.5, 0.625, 0.25, 0.625, 0.25, 0.625, 0.5, 0.625, 0.75, 0.625, 0.5, 0.625, 0.5, 0.625, 0.75, 0.625, 0.75, 0.625, 0.5, 0.625, 0.5, 0.625, 0.75, 0.625, 0.5, 0.625, 0.25, 0.625, 0.25, 0.625, 0.5, 0.625, 0.75, 0.625, 0.5, 0.625, 0.5, 0.625, 0.75, 0.625, 0.25, 0.625, 0.0, 0.625, 0.0, 0.625, 0.25, 0.625, 1.0, 0.625, 0.75, 0.625, 1.0, 0.625, 0.25, 0.625, 0.0, 0.625, 0.0, 0.625, 0.25, 0.625, 1.0, 0.625, 0.75, 0.625, 0.75, 0.625, 1.0, 0.625, 0.5, 0.625, 0.25, 0.625, 0.25, 0.625, 0.5, 0.625, 0.5, 0.625, 0.25, 0.625, 0.5, 0.625, 0.75, 0.625, 0.5, 0.625, 0.5, 0.625, 0.75, 0.625, 0.25, 0.625, 0.0, 0.625, 0.0, 0.625, 0.25, 0.625, 0.0, 0.625, 0.25, 0.625, 0.25, 0.625, 0.0, 0.625, 0.0, 0.625, 0.25, 0.625, 0.25, 0.625, 0.0, 0.0, 0.0, 0.0, 0.0, 0.0, 0.0, 0.0, 0.0, 0.0, 0.0, 0.0, 0.0, 0.0, 0.0, 0.0, 0.0, 0.0, 0.0, 0.0, 0.0, 0.0, 0.0, 0.0, 0.0])
me_cube_001.materials.append(mat_barn)
me_cube_001.materials.append(mat_roof)
me_cube_001.materials.append(None)
me_cube_001.use_remesh_preserve_volume = False
me_cube_001.use_remesh_preserve_attributes = False
me_cube_001.use_mirror_vertex_groups = False
me_cube_001.update()
me_cube_002 = bpy.data.meshes.new('Cube.002')
me_cube_002.from_pydata([(-1.0, -1.0, -1.0), (-1.0, -1.0, 1.0), (-1.0, 1.0, -1.0), (-1.0, 1.0, 1.0), (1.0, -1.0, -1.0), (1.0, -1.0, 1.0), (1.0, 1.0, -1.0), (1.0, 1.0, 1.0)], [], [(0, 1, 3, 2), (2, 3, 7, 6), (6, 7, 5, 4), (4, 5, 1, 0), (2, 6, 4, 0), (7, 3, 1, 5)])
_uv = me_cube_002.uv_layers.new(name='UVMap')
_uv.uv.foreach_set('vector', [0.375, 0.0, 0.625, 0.0, 0.625, 0.25, 0.375, 0.25, 0.375, 0.25, 0.625, 0.25, 0.625, 0.5, 0.375, 0.5, 0.375, 0.5, 0.625, 0.5, 0.625, 0.75, 0.375, 0.75, 0.375, 0.75, 0.625, 0.75, 0.625, 1.0, 0.375, 1.0, 0.125, 0.5, 0.375, 0.5, 0.375, 0.75, 0.125, 0.75, 0.625, 0.5, 0.875, 0.5, 0.875, 0.75, 0.625, 0.75])
me_cube_002.materials.append(mat_white_post)
me_cube_002.use_remesh_preserve_volume = False
me_cube_002.use_remesh_preserve_attributes = False
me_cube_002.use_mirror_vertex_groups = False
me_cube_002.update()
me_cube_003 = bpy.data.meshes.new('Cube.003')
me_cube_003.from_pydata([(-1.0, -1.0, -1.0), (-1.0, -1.0, 1.0), (-1.0, 1.0, -1.0), (-1.0, 1.0, 1.0), (1.0, -1.0, -1.0), (1.0, -1.0, 1.0), (1.0, 1.0, -1.0), (1.0, 1.0, 1.0)], [], [(0, 1, 3, 2), (2, 3, 7, 6), (6, 7, 5, 4), (4, 5, 1, 0), (2, 6, 4, 0), (7, 3, 1, 5)])
_uv = me_cube_003.uv_layers.new(name='UVMap')
_uv.uv.foreach_set('vector', [0.375, 0.0, 0.625, 0.0, 0.625, 0.25, 0.375, 0.25, 0.375, 0.25, 0.625, 0.25, 0.625, 0.5, 0.375, 0.5, 0.375, 0.5, 0.625, 0.5, 0.625, 0.75, 0.375, 0.75, 0.375, 0.75, 0.625, 0.75, 0.625, 1.0, 0.375, 1.0, 0.125, 0.5, 0.375, 0.5, 0.375, 0.75, 0.125, 0.75, 0.625, 0.5, 0.875, 0.5, 0.875, 0.75, 0.625, 0.75])
me_cube_003.materials.append(mat_white_post)
me_cube_003.use_remesh_preserve_volume = False
me_cube_003.use_remesh_preserve_attributes = False
me_cube_003.use_mirror_vertex_groups = False
me_cube_003.update()
me_cube_004 = bpy.data.meshes.new('Cube.004')
me_cube_004.from_pydata([(-1.0, -1.0, -1.0), (-1.0, -1.0, 1.0), (-1.0, 1.0, -1.0), (-1.0, 1.0, 1.0), (1.0, -1.0, -1.0), (1.0, -1.0, 1.0), (1.0, 1.0, -1.0), (1.0, 1.0, 1.0)], [], [(0, 1, 3, 2), (2, 3, 7, 6), (6, 7, 5, 4), (4, 5, 1, 0), (2, 6, 4, 0), (7, 3, 1, 5)])
_uv = me_cube_004.uv_layers.new(name='UVMap')
_uv.uv.foreach_set('vector', [0.375, 0.0, 0.625, 0.0, 0.625, 0.25, 0.375, 0.25, 0.375, 0.25, 0.625, 0.25, 0.625, 0.5, 0.375, 0.5, 0.375, 0.5, 0.625, 0.5, 0.625, 0.75, 0.375, 0.75, 0.375, 0.75, 0.625, 0.75, 0.625, 1.0, 0.375, 1.0, 0.125, 0.5, 0.375, 0.5, 0.375, 0.75, 0.125, 0.75, 0.625, 0.5, 0.875, 0.5, 0.875, 0.75, 0.625, 0.75])
me_cube_004.materials.append(mat_white_post)
me_cube_004.use_remesh_preserve_volume = False
me_cube_004.use_remesh_preserve_attributes = False
me_cube_004.use_mirror_vertex_groups = False
me_cube_004.update()
me_cube_005 = bpy.data.meshes.new('Cube.005')
me_cube_005.from_pydata([(-1.0, -1.0, -1.0), (-1.0, -1.0, 1.0), (-1.0, 1.0, -1.0), (-1.0, 1.0, 1.0), (1.0, -1.0, -1.0), (1.0, -1.0, 1.0), (1.0, 1.0, -1.0), (1.0, 1.0, 1.0)], [], [(0, 1, 3, 2), (2, 3, 7, 6), (6, 7, 5, 4), (4, 5, 1, 0), (2, 6, 4, 0), (7, 3, 1, 5)])
_uv = me_cube_005.uv_layers.new(name='UVMap')
_uv.uv.foreach_set('vector', [0.375, 0.0, 0.625, 0.0, 0.625, 0.25, 0.375, 0.25, 0.375, 0.25, 0.625, 0.25, 0.625, 0.5, 0.375, 0.5, 0.375, 0.5, 0.625, 0.5, 0.625, 0.75, 0.375, 0.75, 0.375, 0.75, 0.625, 0.75, 0.625, 1.0, 0.375, 1.0, 0.125, 0.5, 0.375, 0.5, 0.375, 0.75, 0.125, 0.75, 0.625, 0.5, 0.875, 0.5, 0.875, 0.75, 0.625, 0.75])
me_cube_005.materials.append(mat_white_post)
me_cube_005.use_remesh_preserve_volume = False
me_cube_005.use_remesh_preserve_attributes = False
me_cube_005.use_mirror_vertex_groups = False
me_cube_005.update()

# ---- objects
ob_silo = bpy.data.objects.new('Silo', me_cylinder_001)
ob_ground = bpy.data.objects.new('Ground', me_plane)
ob_background = bpy.data.objects.new('Background', me_plane_001)
ob_light = bpy.data.objects.new('Light', light_light)
ob_camera = bpy.data.objects.new('Camera', cam_camera)
ob_structure = bpy.data.objects.new('Structure', me_cube_001)
ob_post_001 = bpy.data.objects.new('Post.001', me_cube_002)
ob_post_002 = bpy.data.objects.new('Post.002', me_cube_003)
ob_post_003 = bpy.data.objects.new('Post.003', me_cube_004)
ob_post_004 = bpy.data.objects.new('Post.004', me_cube_005)

# ---- transforms, parenting, visibility, modifiers, constraints
ob_silo.location = (-4.212, -8.65, 2.041)
ob_silo.scale = (1.383, 1.383, 2.056)
ob_silo.lineart.crease_threshold = 0.0
ob_ground.location = (0.0, 0.0, 0.0)
ob_ground.scale = (385.0, 385.0, 385.0)
ob_ground.lineart.crease_threshold = 0.0
ob_background.location = (5.677, -27.23, 12.67)
ob_background.rotation_euler = (1.477, -0.0, -2.279)
ob_background.scale = (-49.23, -49.23, -49.23)
ob_background.lineart.crease_threshold = 0.0
ob_light.location = (-6.237, 0.2818, 7.886)
ob_light.rotation_euler = (0.6374, 0.05894, 1.88)
ob_light.lock_rotations_4d = False
ob_light.empty_display_type = 'ARROWS'
ob_light.color = (0.0, 0.0, 0.0, 0.0)
ob_light.lineart.crease_threshold = 0.0
ob_camera.location = (-26.77, 12.89, 7.327)
ob_camera.rotation_euler = (-8.043, -3.142, -5.3)
ob_camera.lock_rotations_4d = False
ob_camera.empty_display_type = 'ARROWS'
ob_camera.color = (0.0, 0.0, 0.0, 0.0)
ob_camera.display_type = 'WIRE'
ob_camera.lineart.crease_threshold = 0.0
ob_structure.location = (0.01683, 0.009824, 1.512)
ob_structure.scale = (2.0, 3.0, 1.5)
ob_structure.lineart.crease_threshold = 0.0
ob_structure.material_slots[2].link = 'OBJECT'; ob_structure.material_slots[2].material = mat_white_post
ob_post_001.location = (-4.605, -2.455, 0.9701)
ob_post_001.scale = (0.1081, 0.1081, -0.9895)
ob_post_001.lineart.crease_threshold = 0.0
ob_post_002.location = (-4.61, -0.8414, 0.974)
ob_post_002.scale = (0.1081, 0.1081, -0.9895)
ob_post_002.lineart.crease_threshold = 0.0
ob_post_003.location = (-4.616, 0.9207, 0.9784)
ob_post_003.scale = (0.1081, 0.1081, -0.9895)
ob_post_003.lineart.crease_threshold = 0.0
ob_post_004.location = (-4.622, 2.468, 0.9822)
ob_post_004.scale = (0.1081, 0.1081, -0.9895)
ob_post_004.lineart.crease_threshold = 0.0

# ---- collection membership
scene.collection.objects.link(ob_silo)
col_environment.objects.link(ob_ground)
col_environment.objects.link(ob_background)
col_collection.objects.link(ob_light)
col_collection.objects.link(ob_camera)
col_barn.objects.link(ob_structure)
col_posts.objects.link(ob_post_001)
col_posts.objects.link(ob_post_002)
col_posts.objects.link(ob_post_003)
col_posts.objects.link(ob_post_004)

# ---- scene / render settings (as saved in the file)
scene.camera = ob_camera
scene.frame_start = 1; scene.frame_end = 250; scene.frame_set(202)
scene.render.engine = 'BLENDER_EEVEE_NEXT'
scene.cycles.use_denoising = False
scene.cycles.samples = 128
scene.cycles.sampling_pattern = 'TABULATED_SOBOL'
scene.cycles.use_adaptive_sampling = False
scene.cycles.use_light_tree = False
scene.view_settings.view_transform = 'Filmic'
bpy.context.view_layer.update()
